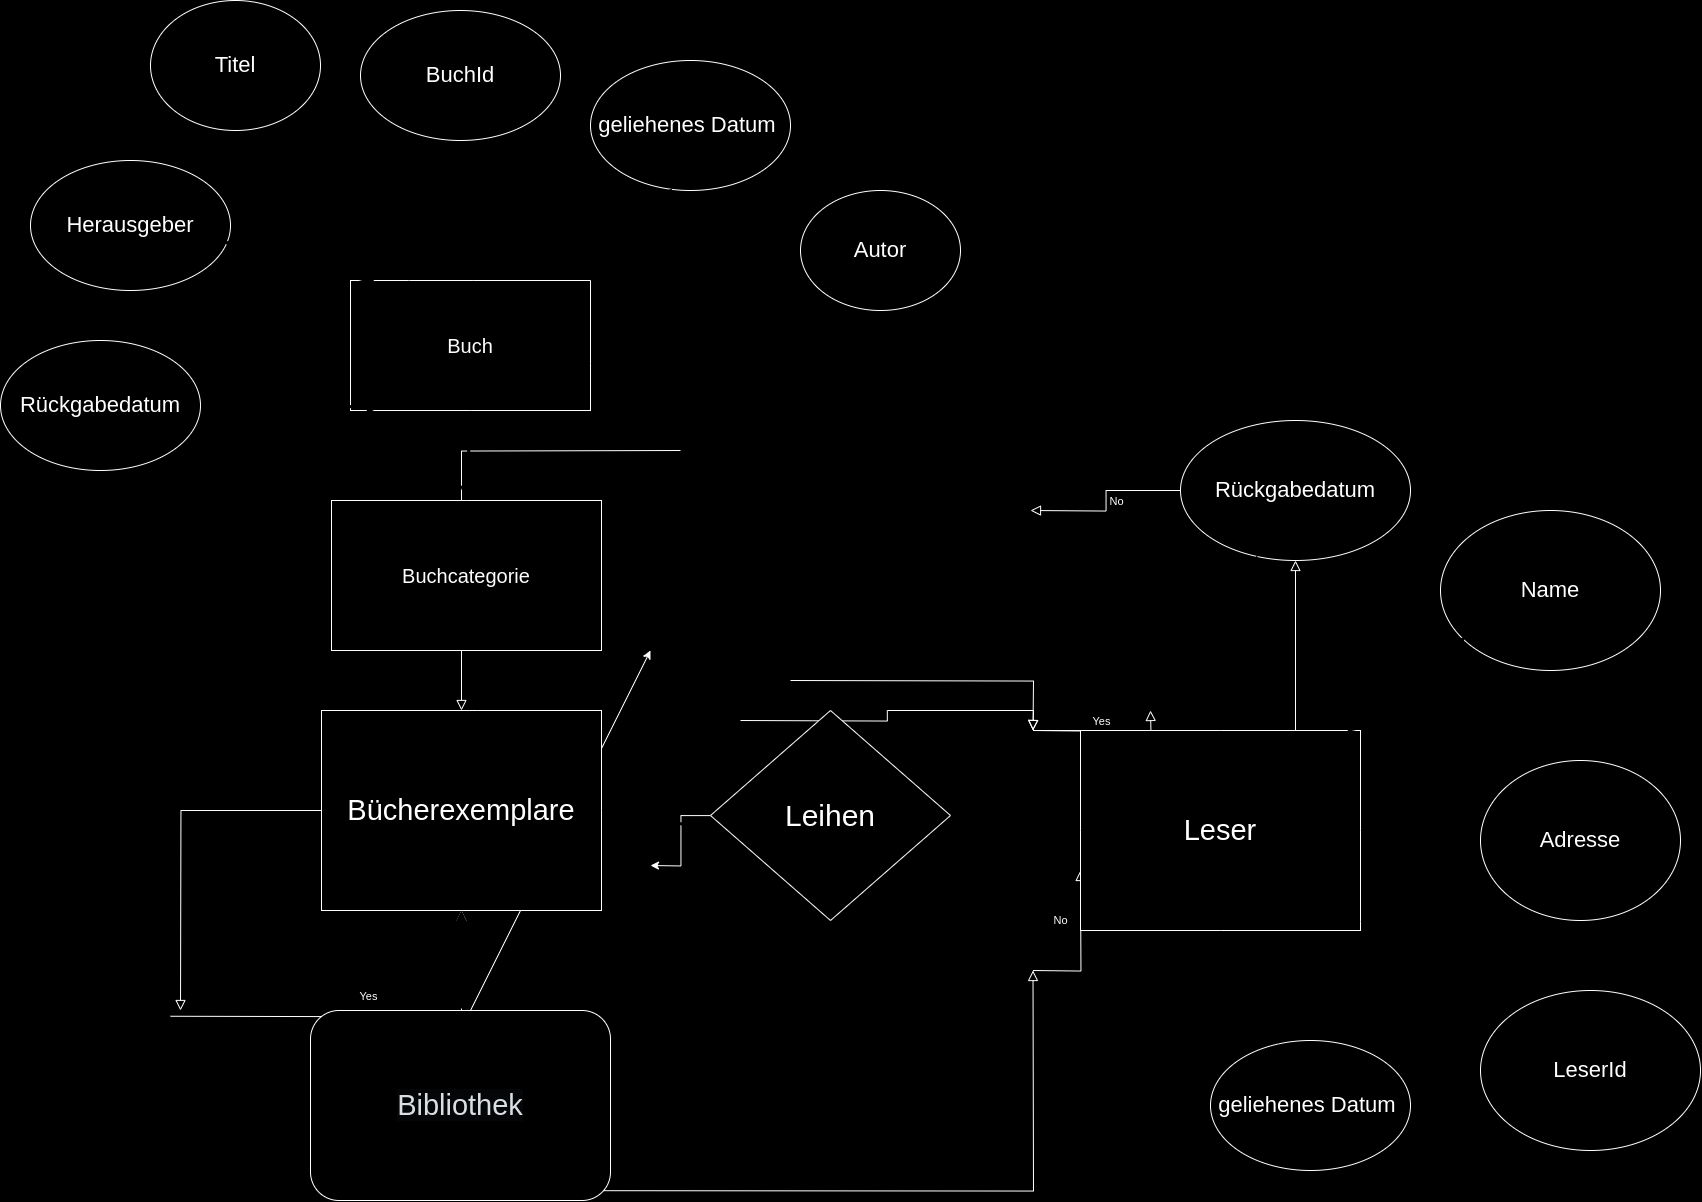

The diagram above was exported from draw.io. Its source (the exported page's mxGraphModel, read from the mxfile embedded in the PNG):
<mxGraphModel dx="3371" dy="1804" grid="1" gridSize="10" guides="1" tooltips="1" connect="1" arrows="1" fold="1" page="0" pageScale="1" pageWidth="827" pageHeight="1169" background="#000000" math="0" shadow="0">
  <root>
    <mxCell id="WIyWlLk6GJQsqaUBKTNV-0" />
    <mxCell id="WIyWlLk6GJQsqaUBKTNV-1" parent="WIyWlLk6GJQsqaUBKTNV-0" />
    <mxCell id="WIyWlLk6GJQsqaUBKTNV-2" value="" style="rounded=0;html=1;jettySize=auto;orthogonalLoop=1;fontSize=11;endArrow=block;endFill=0;endSize=8;strokeWidth=1;shadow=0;labelBackgroundColor=none;edgeStyle=orthogonalEdgeStyle;" parent="WIyWlLk6GJQsqaUBKTNV-1" source="oBXKCZP0wdkWZQY7tzDm-3" edge="1">
      <mxGeometry relative="1" as="geometry">
        <mxPoint x="160" y="100" as="sourcePoint" />
        <mxPoint x="-340" y="660" as="targetPoint" />
      </mxGeometry>
    </mxCell>
    <mxCell id="WIyWlLk6GJQsqaUBKTNV-4" value="Yes" style="rounded=0;html=1;jettySize=auto;orthogonalLoop=1;fontSize=11;endArrow=block;endFill=0;endSize=8;strokeWidth=1;shadow=0;labelBackgroundColor=none;edgeStyle=orthogonalEdgeStyle;exitX=0.475;exitY=0.016;exitDx=0;exitDy=0;exitPerimeter=0;entryX=0.5;entryY=1;entryDx=0;entryDy=0;" parent="WIyWlLk6GJQsqaUBKTNV-1" target="oBXKCZP0wdkWZQY7tzDm-3" edge="1">
      <mxGeometry y="20" relative="1" as="geometry">
        <mxPoint as="offset" />
        <mxPoint x="-350" y="665.7600000000002" as="sourcePoint" />
        <mxPoint x="220" y="290" as="targetPoint" />
      </mxGeometry>
    </mxCell>
    <mxCell id="WIyWlLk6GJQsqaUBKTNV-5" value="No" style="edgeStyle=orthogonalEdgeStyle;rounded=0;html=1;jettySize=auto;orthogonalLoop=1;fontSize=11;endArrow=block;endFill=0;endSize=8;strokeWidth=1;shadow=0;labelBackgroundColor=none;" parent="WIyWlLk6GJQsqaUBKTNV-1" source="oBXKCZP0wdkWZQY7tzDm-23" edge="1">
      <mxGeometry y="10" relative="1" as="geometry">
        <mxPoint as="offset" />
        <mxPoint x="510" y="160" as="targetPoint" />
      </mxGeometry>
    </mxCell>
    <mxCell id="WIyWlLk6GJQsqaUBKTNV-8" value="No" style="rounded=0;html=1;jettySize=auto;orthogonalLoop=1;fontSize=11;endArrow=block;endFill=0;endSize=8;strokeWidth=1;shadow=0;labelBackgroundColor=none;edgeStyle=orthogonalEdgeStyle;" parent="WIyWlLk6GJQsqaUBKTNV-1" edge="1">
      <mxGeometry x="0.3333" y="20" relative="1" as="geometry">
        <mxPoint as="offset" />
        <mxPoint x="512.5" y="620" as="sourcePoint" />
        <mxPoint x="560" y="520" as="targetPoint" />
      </mxGeometry>
    </mxCell>
    <mxCell id="WIyWlLk6GJQsqaUBKTNV-9" value="Yes" style="edgeStyle=orthogonalEdgeStyle;rounded=0;html=1;jettySize=auto;orthogonalLoop=1;fontSize=11;endArrow=block;endFill=0;endSize=8;strokeWidth=1;shadow=0;labelBackgroundColor=none;" parent="WIyWlLk6GJQsqaUBKTNV-1" edge="1">
      <mxGeometry y="10" relative="1" as="geometry">
        <mxPoint as="offset" />
        <mxPoint x="512.5" y="380" as="sourcePoint" />
        <mxPoint x="630" y="360" as="targetPoint" />
      </mxGeometry>
    </mxCell>
    <mxCell id="oBXKCZP0wdkWZQY7tzDm-1" value="" style="edgeStyle=orthogonalEdgeStyle;rounded=0;html=1;jettySize=auto;orthogonalLoop=1;fontSize=11;endArrow=block;endFill=0;endSize=8;strokeWidth=1;shadow=0;labelBackgroundColor=none;" parent="WIyWlLk6GJQsqaUBKTNV-1" edge="1">
      <mxGeometry y="10" relative="1" as="geometry">
        <mxPoint as="offset" />
        <mxPoint x="-140" y="840" as="sourcePoint" />
        <mxPoint x="512.5" y="620" as="targetPoint" />
      </mxGeometry>
    </mxCell>
    <mxCell id="oBXKCZP0wdkWZQY7tzDm-6" value="" style="endArrow=classic;startArrow=classic;html=1;rounded=0;exitX=1;exitY=0.5;exitDx=0;exitDy=0;" parent="WIyWlLk6GJQsqaUBKTNV-1" edge="1">
      <mxGeometry width="50" height="50" relative="1" as="geometry">
        <mxPoint x="-140" y="840" as="sourcePoint" />
        <mxPoint x="130" y="300" as="targetPoint" />
      </mxGeometry>
    </mxCell>
    <mxCell id="oBXKCZP0wdkWZQY7tzDm-7" value="" style="edgeStyle=orthogonalEdgeStyle;rounded=0;html=1;jettySize=auto;orthogonalLoop=1;fontSize=11;endArrow=block;endFill=0;endSize=8;strokeWidth=1;shadow=0;labelBackgroundColor=none;" parent="WIyWlLk6GJQsqaUBKTNV-1" edge="1">
      <mxGeometry y="10" relative="1" as="geometry">
        <mxPoint as="offset" />
        <mxPoint x="270" y="330" as="sourcePoint" />
        <mxPoint x="512.5" y="380" as="targetPoint" />
      </mxGeometry>
    </mxCell>
    <mxCell id="oBXKCZP0wdkWZQY7tzDm-8" value="" style="rounded=0;html=1;jettySize=auto;orthogonalLoop=1;fontSize=11;endArrow=block;endFill=0;endSize=8;strokeWidth=1;shadow=0;labelBackgroundColor=none;edgeStyle=orthogonalEdgeStyle;" parent="WIyWlLk6GJQsqaUBKTNV-1" target="oBXKCZP0wdkWZQY7tzDm-3" edge="1">
      <mxGeometry relative="1" as="geometry">
        <mxPoint x="160" y="100" as="sourcePoint" />
        <mxPoint x="-40" y="260" as="targetPoint" />
      </mxGeometry>
    </mxCell>
    <mxCell id="oBXKCZP0wdkWZQY7tzDm-3" value="&lt;font style=&quot;font-size: 29px;&quot;&gt;Bücherexemplare&lt;/font&gt;" style="rounded=0;whiteSpace=wrap;html=1;" parent="WIyWlLk6GJQsqaUBKTNV-1" vertex="1">
      <mxGeometry x="-199" y="360" width="280" height="200" as="geometry" />
    </mxCell>
    <mxCell id="oBXKCZP0wdkWZQY7tzDm-10" value="&lt;span style=&quot;font-size: 20px;&quot;&gt;Buch&lt;/span&gt;" style="rounded=0;whiteSpace=wrap;html=1;" parent="WIyWlLk6GJQsqaUBKTNV-1" vertex="1">
      <mxGeometry x="-170" y="-70" width="240" height="130" as="geometry" />
    </mxCell>
    <mxCell id="oBXKCZP0wdkWZQY7tzDm-14" value="&lt;font style=&quot;font-size: 22px;&quot;&gt;Titel&lt;/font&gt;" style="ellipse;whiteSpace=wrap;html=1;" parent="WIyWlLk6GJQsqaUBKTNV-1" vertex="1">
      <mxGeometry x="-370" y="-350" width="170" height="130" as="geometry" />
    </mxCell>
    <mxCell id="oBXKCZP0wdkWZQY7tzDm-15" value="&lt;span style=&quot;font-size: 22px;&quot;&gt;Autor&lt;/span&gt;" style="ellipse;whiteSpace=wrap;html=1;" parent="WIyWlLk6GJQsqaUBKTNV-1" vertex="1">
      <mxGeometry x="280" y="-160" width="160" height="120" as="geometry" />
    </mxCell>
    <mxCell id="oBXKCZP0wdkWZQY7tzDm-16" value="&lt;span style=&quot;font-size: 22px;&quot;&gt;BuchId&lt;/span&gt;" style="ellipse;whiteSpace=wrap;html=1;" parent="WIyWlLk6GJQsqaUBKTNV-1" vertex="1">
      <mxGeometry x="-160" y="-340" width="200" height="130" as="geometry" />
    </mxCell>
    <mxCell id="oBXKCZP0wdkWZQY7tzDm-17" value="&lt;span style=&quot;font-size: 22px;&quot;&gt;Herausgeber&lt;/span&gt;" style="ellipse;whiteSpace=wrap;html=1;" parent="WIyWlLk6GJQsqaUBKTNV-1" vertex="1">
      <mxGeometry x="-490" y="-190" width="200" height="130" as="geometry" />
    </mxCell>
    <mxCell id="oBXKCZP0wdkWZQY7tzDm-18" value="&lt;span style=&quot;font-size: 22px;&quot;&gt;Name&lt;/span&gt;" style="ellipse;whiteSpace=wrap;html=1;" parent="WIyWlLk6GJQsqaUBKTNV-1" vertex="1">
      <mxGeometry x="920" y="160" width="220" height="160" as="geometry" />
    </mxCell>
    <mxCell id="oBXKCZP0wdkWZQY7tzDm-19" value="&lt;span style=&quot;font-size: 22px;&quot;&gt;Adresse&lt;/span&gt;" style="ellipse;whiteSpace=wrap;html=1;" parent="WIyWlLk6GJQsqaUBKTNV-1" vertex="1">
      <mxGeometry x="960" y="410" width="200" height="160" as="geometry" />
    </mxCell>
    <mxCell id="oBXKCZP0wdkWZQY7tzDm-20" value="&lt;span style=&quot;font-size: 22px;&quot;&gt;LeserId&lt;/span&gt;" style="ellipse;whiteSpace=wrap;html=1;" parent="WIyWlLk6GJQsqaUBKTNV-1" vertex="1">
      <mxGeometry x="960" y="640" width="220" height="160" as="geometry" />
    </mxCell>
    <mxCell id="oBXKCZP0wdkWZQY7tzDm-21" value="&lt;span style=&quot;font-size: 22px;&quot;&gt;geliehenes Datum&amp;nbsp;&lt;/span&gt;" style="ellipse;whiteSpace=wrap;html=1;" parent="WIyWlLk6GJQsqaUBKTNV-1" vertex="1">
      <mxGeometry x="70" y="-290" width="200" height="130" as="geometry" />
    </mxCell>
    <mxCell id="oBXKCZP0wdkWZQY7tzDm-22" value="&lt;span style=&quot;font-size: 22px;&quot;&gt;Rückgabedatum&lt;/span&gt;" style="ellipse;whiteSpace=wrap;html=1;" parent="WIyWlLk6GJQsqaUBKTNV-1" vertex="1">
      <mxGeometry x="-520" y="-10" width="200" height="130" as="geometry" />
    </mxCell>
    <mxCell id="oBXKCZP0wdkWZQY7tzDm-24" value="" style="edgeStyle=orthogonalEdgeStyle;rounded=0;html=1;jettySize=auto;orthogonalLoop=1;fontSize=11;endArrow=block;endFill=0;endSize=8;strokeWidth=1;shadow=0;labelBackgroundColor=none;" parent="WIyWlLk6GJQsqaUBKTNV-1" target="oBXKCZP0wdkWZQY7tzDm-23" edge="1">
      <mxGeometry y="10" relative="1" as="geometry">
        <mxPoint as="offset" />
        <mxPoint x="512.5" y="380" as="sourcePoint" />
        <mxPoint x="510" y="160" as="targetPoint" />
      </mxGeometry>
    </mxCell>
    <mxCell id="oBXKCZP0wdkWZQY7tzDm-23" value="&lt;span style=&quot;font-size: 22px;&quot;&gt;Rückgabedatum&lt;/span&gt;" style="ellipse;whiteSpace=wrap;html=1;" parent="WIyWlLk6GJQsqaUBKTNV-1" vertex="1">
      <mxGeometry x="660" y="70" width="230" height="140" as="geometry" />
    </mxCell>
    <mxCell id="oBXKCZP0wdkWZQY7tzDm-25" value="&lt;span style=&quot;font-size: 22px;&quot;&gt;geliehenes Datum&amp;nbsp;&lt;/span&gt;" style="ellipse;whiteSpace=wrap;html=1;" parent="WIyWlLk6GJQsqaUBKTNV-1" vertex="1">
      <mxGeometry x="690" y="690" width="200" height="130" as="geometry" />
    </mxCell>
    <mxCell id="oBXKCZP0wdkWZQY7tzDm-26" value="&lt;span style=&quot;font-size: 20px;&quot;&gt;Buchcategorie&lt;/span&gt;" style="rounded=0;whiteSpace=wrap;html=1;" parent="WIyWlLk6GJQsqaUBKTNV-1" vertex="1">
      <mxGeometry x="-189" y="150" width="270" height="150" as="geometry" />
    </mxCell>
    <mxCell id="oBXKCZP0wdkWZQY7tzDm-27" value="" style="rounded=0;html=1;jettySize=auto;orthogonalLoop=1;fontSize=11;endArrow=block;endFill=0;endSize=8;strokeWidth=1;shadow=0;labelBackgroundColor=none;edgeStyle=orthogonalEdgeStyle;" parent="WIyWlLk6GJQsqaUBKTNV-1" edge="1">
      <mxGeometry x="0.3333" y="20" relative="1" as="geometry">
        <mxPoint as="offset" />
        <mxPoint x="220" y="370" as="sourcePoint" />
        <mxPoint x="512.5" y="380" as="targetPoint" />
      </mxGeometry>
    </mxCell>
    <mxCell id="oBXKCZP0wdkWZQY7tzDm-28" value="&lt;span style=&quot;color: rgb(29, 33, 37); font-family: -apple-system, BlinkMacSystemFont, &amp;quot;Segoe UI&amp;quot;, Roboto, &amp;quot;Helvetica Neue&amp;quot;, Arial, &amp;quot;Noto Sans&amp;quot;, &amp;quot;Liberation Sans&amp;quot;, sans-serif, &amp;quot;Apple Color Emoji&amp;quot;, &amp;quot;Segoe UI Emoji&amp;quot;, &amp;quot;Segoe UI Symbol&amp;quot;, &amp;quot;Noto Color Emoji&amp;quot;; font-size: 29px; font-style: normal; font-variant-ligatures: normal; font-variant-caps: normal; font-weight: 400; letter-spacing: normal; orphans: 2; text-align: left; text-indent: 0px; text-transform: none; widows: 2; word-spacing: 0px; -webkit-text-stroke-width: 0px; white-space: normal; background-color: rgb(248, 249, 250); text-decoration-thickness: initial; text-decoration-style: initial; text-decoration-color: initial; display: inline !important; float: none;&quot;&gt;Bibliothek&lt;/span&gt;" style="rounded=1;whiteSpace=wrap;html=1;" parent="WIyWlLk6GJQsqaUBKTNV-1" vertex="1">
      <mxGeometry x="-210" y="660" width="300" height="190" as="geometry" />
    </mxCell>
    <mxCell id="oBXKCZP0wdkWZQY7tzDm-29" value="&lt;span style=&quot;font-size: 29px;&quot;&gt;Leser&lt;/span&gt;" style="rounded=0;whiteSpace=wrap;html=1;" parent="WIyWlLk6GJQsqaUBKTNV-1" vertex="1">
      <mxGeometry x="560" y="380" width="280" height="200" as="geometry" />
    </mxCell>
    <mxCell id="oBXKCZP0wdkWZQY7tzDm-31" style="edgeStyle=orthogonalEdgeStyle;rounded=0;orthogonalLoop=1;jettySize=auto;html=1;" parent="WIyWlLk6GJQsqaUBKTNV-1" source="oBXKCZP0wdkWZQY7tzDm-30" edge="1">
      <mxGeometry relative="1" as="geometry">
        <mxPoint x="130" y="515" as="targetPoint" />
      </mxGeometry>
    </mxCell>
    <mxCell id="oBXKCZP0wdkWZQY7tzDm-30" value="&lt;font style=&quot;font-size: 30px;&quot;&gt;Leihen&lt;/font&gt;" style="rhombus;whiteSpace=wrap;html=1;" parent="WIyWlLk6GJQsqaUBKTNV-1" vertex="1">
      <mxGeometry x="190" y="360" width="240" height="210" as="geometry" />
    </mxCell>
    <mxCell id="oBXKCZP0wdkWZQY7tzDm-33" value="" style="endArrow=classic;startArrow=classic;html=1;rounded=0;strokeWidth=3;strokeColor=#FFFFFF;exitX=0.5;exitY=0;exitDx=0;exitDy=0;entryX=0.5;entryY=1;entryDx=0;entryDy=0;" parent="WIyWlLk6GJQsqaUBKTNV-1" source="oBXKCZP0wdkWZQY7tzDm-28" target="oBXKCZP0wdkWZQY7tzDm-3" edge="1">
      <mxGeometry width="50" height="50" relative="1" as="geometry">
        <mxPoint x="320" y="320" as="sourcePoint" />
        <mxPoint x="370" y="270" as="targetPoint" />
      </mxGeometry>
    </mxCell>
    <mxCell id="oBXKCZP0wdkWZQY7tzDm-34" value="" style="endArrow=classic;startArrow=classic;html=1;rounded=0;strokeWidth=3;strokeColor=#FFFFFF;entryX=0.577;entryY=1.009;entryDx=0;entryDy=0;entryPerimeter=0;" parent="WIyWlLk6GJQsqaUBKTNV-1" source="oBXKCZP0wdkWZQY7tzDm-3" target="oBXKCZP0wdkWZQY7tzDm-26" edge="1">
      <mxGeometry width="50" height="50" relative="1" as="geometry">
        <mxPoint x="-50" y="670" as="sourcePoint" />
        <mxPoint x="-49" y="570" as="targetPoint" />
      </mxGeometry>
    </mxCell>
    <mxCell id="oBXKCZP0wdkWZQY7tzDm-35" value="" style="endArrow=classic;startArrow=classic;html=1;rounded=0;strokeWidth=3;strokeColor=#FFFFFF;exitX=0.5;exitY=0;exitDx=0;exitDy=0;entryX=0.5;entryY=1;entryDx=0;entryDy=0;" parent="WIyWlLk6GJQsqaUBKTNV-1" source="oBXKCZP0wdkWZQY7tzDm-26" target="oBXKCZP0wdkWZQY7tzDm-10" edge="1">
      <mxGeometry width="50" height="50" relative="1" as="geometry">
        <mxPoint x="-40" y="680" as="sourcePoint" />
        <mxPoint x="-39" y="580" as="targetPoint" />
      </mxGeometry>
    </mxCell>
    <mxCell id="oBXKCZP0wdkWZQY7tzDm-36" value="" style="endArrow=classic;startArrow=classic;html=1;rounded=0;strokeWidth=3;strokeColor=#FFFFFF;exitX=0.125;exitY=0.972;exitDx=0;exitDy=0;exitPerimeter=0;" parent="WIyWlLk6GJQsqaUBKTNV-1" source="oBXKCZP0wdkWZQY7tzDm-10" target="oBXKCZP0wdkWZQY7tzDm-22" edge="1">
      <mxGeometry width="50" height="50" relative="1" as="geometry">
        <mxPoint x="-30" y="690" as="sourcePoint" />
        <mxPoint x="-29" y="590" as="targetPoint" />
      </mxGeometry>
    </mxCell>
    <mxCell id="oBXKCZP0wdkWZQY7tzDm-37" value="" style="endArrow=classic;startArrow=classic;html=1;rounded=0;strokeWidth=3;strokeColor=#FFFFFF;exitX=0.111;exitY=0.023;exitDx=0;exitDy=0;exitPerimeter=0;entryX=0.967;entryY=0.626;entryDx=0;entryDy=0;entryPerimeter=0;" parent="WIyWlLk6GJQsqaUBKTNV-1" source="oBXKCZP0wdkWZQY7tzDm-10" target="oBXKCZP0wdkWZQY7tzDm-17" edge="1">
      <mxGeometry width="50" height="50" relative="1" as="geometry">
        <mxPoint x="-130" y="66" as="sourcePoint" />
        <mxPoint x="-310" y="65" as="targetPoint" />
      </mxGeometry>
    </mxCell>
    <mxCell id="oBXKCZP0wdkWZQY7tzDm-38" value="" style="endArrow=classic;startArrow=classic;html=1;rounded=0;strokeWidth=3;strokeColor=#FFFFFF;entryX=0.676;entryY=0.972;entryDx=0;entryDy=0;entryPerimeter=0;" parent="WIyWlLk6GJQsqaUBKTNV-1" source="oBXKCZP0wdkWZQY7tzDm-10" target="oBXKCZP0wdkWZQY7tzDm-14" edge="1">
      <mxGeometry width="50" height="50" relative="1" as="geometry">
        <mxPoint x="-120" y="76" as="sourcePoint" />
        <mxPoint x="-300" y="75" as="targetPoint" />
      </mxGeometry>
    </mxCell>
    <mxCell id="oBXKCZP0wdkWZQY7tzDm-39" value="" style="endArrow=classic;startArrow=classic;html=1;rounded=0;strokeWidth=3;strokeColor=#FFFFFF;exitX=0.6;exitY=1;exitDx=0;exitDy=0;exitPerimeter=0;" parent="WIyWlLk6GJQsqaUBKTNV-1" source="oBXKCZP0wdkWZQY7tzDm-16" target="oBXKCZP0wdkWZQY7tzDm-10" edge="1">
      <mxGeometry width="50" height="50" relative="1" as="geometry">
        <mxPoint x="-110" y="86" as="sourcePoint" />
        <mxPoint x="-290" y="85" as="targetPoint" />
      </mxGeometry>
    </mxCell>
    <mxCell id="oBXKCZP0wdkWZQY7tzDm-40" value="" style="endArrow=classic;startArrow=classic;html=1;rounded=0;strokeWidth=3;strokeColor=#FFFFFF;exitX=0.408;exitY=0.985;exitDx=0;exitDy=0;exitPerimeter=0;entryX=1;entryY=0;entryDx=0;entryDy=0;" parent="WIyWlLk6GJQsqaUBKTNV-1" source="oBXKCZP0wdkWZQY7tzDm-21" target="oBXKCZP0wdkWZQY7tzDm-10" edge="1">
      <mxGeometry width="50" height="50" relative="1" as="geometry">
        <mxPoint x="-100" y="96" as="sourcePoint" />
        <mxPoint x="-280" y="95" as="targetPoint" />
      </mxGeometry>
    </mxCell>
    <mxCell id="oBXKCZP0wdkWZQY7tzDm-41" value="" style="endArrow=classic;startArrow=classic;html=1;rounded=0;strokeWidth=3;strokeColor=#FFFFFF;entryX=1;entryY=0.638;entryDx=0;entryDy=0;entryPerimeter=0;" parent="WIyWlLk6GJQsqaUBKTNV-1" source="oBXKCZP0wdkWZQY7tzDm-15" target="oBXKCZP0wdkWZQY7tzDm-10" edge="1">
      <mxGeometry width="50" height="50" relative="1" as="geometry">
        <mxPoint x="-90" y="106" as="sourcePoint" />
        <mxPoint x="-270" y="105" as="targetPoint" />
      </mxGeometry>
    </mxCell>
    <mxCell id="oBXKCZP0wdkWZQY7tzDm-42" value="" style="endArrow=classic;startArrow=classic;html=1;rounded=0;strokeWidth=3;strokeColor=#FFFFFF;exitX=0.042;exitY=0.571;exitDx=0;exitDy=0;exitPerimeter=0;entryX=1;entryY=0.5;entryDx=0;entryDy=0;" parent="WIyWlLk6GJQsqaUBKTNV-1" source="oBXKCZP0wdkWZQY7tzDm-30" target="oBXKCZP0wdkWZQY7tzDm-3" edge="1">
      <mxGeometry width="50" height="50" relative="1" as="geometry">
        <mxPoint x="-80" y="116" as="sourcePoint" />
        <mxPoint x="-260" y="115" as="targetPoint" />
      </mxGeometry>
    </mxCell>
    <mxCell id="oBXKCZP0wdkWZQY7tzDm-43" value="" style="endArrow=classic;startArrow=classic;html=1;rounded=0;strokeWidth=3;strokeColor=#FFFFFF;exitX=0;exitY=0.5;exitDx=0;exitDy=0;entryX=1;entryY=0.5;entryDx=0;entryDy=0;" parent="WIyWlLk6GJQsqaUBKTNV-1" source="oBXKCZP0wdkWZQY7tzDm-29" target="oBXKCZP0wdkWZQY7tzDm-30" edge="1">
      <mxGeometry width="50" height="50" relative="1" as="geometry">
        <mxPoint x="-70" y="126" as="sourcePoint" />
        <mxPoint x="-250" y="125" as="targetPoint" />
      </mxGeometry>
    </mxCell>
    <mxCell id="oBXKCZP0wdkWZQY7tzDm-44" value="" style="endArrow=classic;startArrow=classic;html=1;rounded=0;strokeWidth=3;strokeColor=#FFFFFF;exitX=0.333;exitY=0.962;exitDx=0;exitDy=0;exitPerimeter=0;entryX=0.5;entryY=0;entryDx=0;entryDy=0;" parent="WIyWlLk6GJQsqaUBKTNV-1" source="oBXKCZP0wdkWZQY7tzDm-23" target="oBXKCZP0wdkWZQY7tzDm-29" edge="1">
      <mxGeometry width="50" height="50" relative="1" as="geometry">
        <mxPoint x="-60" y="136" as="sourcePoint" />
        <mxPoint x="-240" y="135" as="targetPoint" />
      </mxGeometry>
    </mxCell>
    <mxCell id="oBXKCZP0wdkWZQY7tzDm-45" value="" style="endArrow=classic;startArrow=classic;html=1;rounded=0;strokeWidth=3;strokeColor=#FFFFFF;exitX=0.952;exitY=0.007;exitDx=0;exitDy=0;exitPerimeter=0;entryX=0.114;entryY=0.79;entryDx=0;entryDy=0;entryPerimeter=0;" parent="WIyWlLk6GJQsqaUBKTNV-1" source="oBXKCZP0wdkWZQY7tzDm-29" target="oBXKCZP0wdkWZQY7tzDm-18" edge="1">
      <mxGeometry width="50" height="50" relative="1" as="geometry">
        <mxPoint x="-50" y="146" as="sourcePoint" />
        <mxPoint x="-230" y="145" as="targetPoint" />
      </mxGeometry>
    </mxCell>
    <mxCell id="oBXKCZP0wdkWZQY7tzDm-46" value="" style="endArrow=classic;startArrow=classic;html=1;rounded=0;strokeWidth=3;strokeColor=#FFFFFF;exitX=1;exitY=0.5;exitDx=0;exitDy=0;entryX=-0.008;entryY=0.644;entryDx=0;entryDy=0;entryPerimeter=0;" parent="WIyWlLk6GJQsqaUBKTNV-1" source="oBXKCZP0wdkWZQY7tzDm-29" target="oBXKCZP0wdkWZQY7tzDm-19" edge="1">
      <mxGeometry width="50" height="50" relative="1" as="geometry">
        <mxPoint x="-40" y="156" as="sourcePoint" />
        <mxPoint x="-220" y="155" as="targetPoint" />
      </mxGeometry>
    </mxCell>
    <mxCell id="oBXKCZP0wdkWZQY7tzDm-47" value="" style="endArrow=classic;startArrow=classic;html=1;rounded=0;strokeWidth=3;strokeColor=#FFFFFF;" parent="WIyWlLk6GJQsqaUBKTNV-1" source="oBXKCZP0wdkWZQY7tzDm-29" target="oBXKCZP0wdkWZQY7tzDm-20" edge="1">
      <mxGeometry width="50" height="50" relative="1" as="geometry">
        <mxPoint x="-30" y="166" as="sourcePoint" />
        <mxPoint x="-210" y="165" as="targetPoint" />
      </mxGeometry>
    </mxCell>
    <mxCell id="oBXKCZP0wdkWZQY7tzDm-48" value="" style="endArrow=classic;startArrow=classic;html=1;rounded=0;strokeWidth=3;strokeColor=#FFFFFF;exitX=0.5;exitY=1;exitDx=0;exitDy=0;" parent="WIyWlLk6GJQsqaUBKTNV-1" source="oBXKCZP0wdkWZQY7tzDm-29" target="oBXKCZP0wdkWZQY7tzDm-25" edge="1">
      <mxGeometry width="50" height="50" relative="1" as="geometry">
        <mxPoint x="-20" y="176" as="sourcePoint" />
        <mxPoint x="-200" y="175" as="targetPoint" />
      </mxGeometry>
    </mxCell>
  </root>
</mxGraphModel>